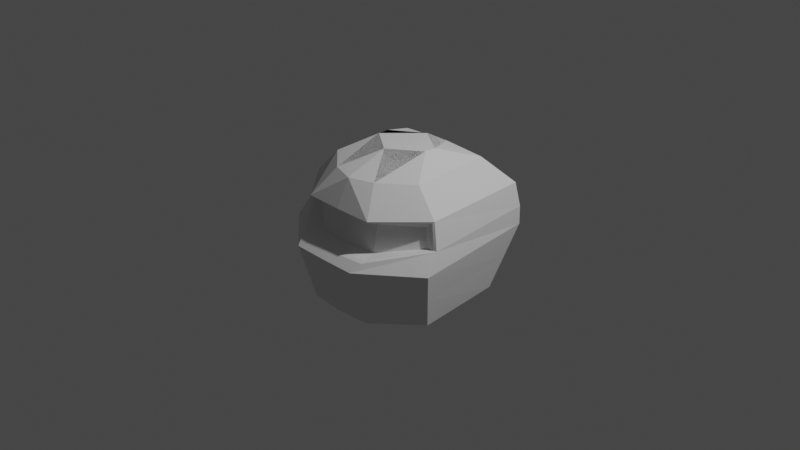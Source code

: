 # Source: Pilot_Helmet_001.blend  (saved by Blender 2.90.8; exported with 4.5.12 LTS)
import bpy
from mathutils import Matrix  # noqa: F401  (used for matrix-valued properties, if any)

bpy.ops.wm.read_factory_settings(use_empty=True)
scene = bpy.context.scene
scene.name = 'Scene'

# ---- collections
col_collection = bpy.data.collections.new('Collection'); scene.collection.children.link(col_collection)
col_collection_2 = bpy.data.collections.new('Collection 2'); scene.collection.children.link(col_collection_2)

# ---- world
world_world = bpy.data.worlds.new('World'); scene.world = world_world
world_world.use_nodes = True; world_world.node_tree.nodes.clear()
_N = world_world.node_tree.nodes; _L = world_world.node_tree.links
n0 = _N.new('ShaderNodeOutputWorld'); n0.name = 'World Output'; n0.location = (300, 300)
n1 = _N.new('ShaderNodeBackground'); n1.name = 'Background'; n1.location = (10, 300)
n1.inputs[0].default_value = (0.05088, 0.05088, 0.05088, 1.0)
_L.new(n1.outputs[0], n0.inputs[0])
n0.is_active_output = True
world_world.color = (0.05088, 0.05088, 0.05088)
world_world.use_sun_shadow = False
world_world.sun_shadow_jitter_overblur = 0.0

# ---- cameras
cam_camera = bpy.data.cameras.new('Camera')
cam_camera.clip_end = 100.0
cam_camera.ortho_scale = 7.314

# ---- lights
light_light = bpy.data.lights.new('Light', 'POINT')
light_light.transmission_factor = 0.0
light_light.energy = 1000.0
light_light.shadow_soft_size = 0.1
light_light.shadow_maximum_resolution = 0.006
light_light.use_absolute_resolution = True

# ---- meshes
me_cube_001 = bpy.data.meshes.new('Cube.001')
me_cube_001.from_pydata([(-0.4889, 0.8279, 0.07833), (-1.351, 1.622, 1.0), (0.0, -0.9258, 0.07833), (0.0, -2.219, 1.0), (0.0, 0.7292, 0.07833), (0.0, 1.76, 1.0), (-1.517, 2.48, 5.802), (0.0, -2.69, 5.664), (0.0, 2.618, 5.802), (-1.432, 2.379, 9.165), (0.0, 2.517, 9.165), (-0.9958, 1.65, 11.28), (0.0, -1.778, 11.24), (0.0, 1.789, 11.28), (-0.6255, 0.4282, 12.45), (0.0, 1.029, 12.45), (0.0, 2.614, 7.261), (-1.513, 2.476, 7.261), (-1.434, 2.051, 3.401), (0.0, 2.189, 3.401), (0.0, -2.454, 3.332), (-0.3162, -0.5006, 0.07833), (-0.4262, 0.03468, 0.07833), (-0.7045, -2.148, 1.0), (-1.543, -1.05, 1.0), (-0.727, -2.676, 5.664), (-1.811, -1.425, 5.675), (-0.5025, -1.544, 11.24), (-1.106, -0.8011, 11.24), (-0.6226, 0.08837, 12.45), (0.0, -0.5295, 12.44), (-1.677, -1.239, 3.338), (-0.7162, -2.412, 3.332), (0.0, -1.693, 8.52), (0.0, -1.904, 6.287), (-1.475, -0.9952, 7.018), (-0.7085, -1.831, 6.385), (-0.6765, -1.656, 8.52), (-1.393, -0.9325, 8.524), (0.0, -2.166, 9.177), (-1.956e-08, -2.129, 9.041), (0.0, -2.36, 6.252), (-9.313e-10, -2.482, 6.166), (-0.779, -2.106, 9.042), (-0.7811, -2.138, 9.175), (-1.593, -0.9109, 9.175), (-1.56, -0.95, 9.021), (-1.666, -1.027, 7.154), (-1.715, -1.002, 7.143), (-0.8198, -2.417, 6.29), (-0.8117, -2.292, 6.373)], [], [(2, 3, 23, 21), (0, 1, 5, 4), (1, 24, 31, 18), (22, 24, 1, 0), (19, 18, 6, 8), (50, 41, 34, 36), (17, 48, 45, 9), (25, 7, 42, 49), (40, 43, 37, 33), (11, 28, 29, 14), (16, 17, 9, 10), (13, 11, 14, 15), (10, 9, 11, 13), (47, 50, 36, 35), (27, 30, 12), (39, 40, 33, 34, 41, 42, 7, 20, 3, 2, 4, 5, 19, 8, 16, 10, 13, 15, 14, 29, 30, 27, 12), (8, 6, 17, 16), (32, 20, 7, 25), (18, 31, 26, 6), (23, 3, 20, 32), (5, 1, 18, 19), (21, 23, 24, 22), (32, 25, 26, 31), (43, 46, 38, 37), (46, 47, 35, 38), (27, 30, 29, 28), (6, 26, 48, 17), (23, 32, 31, 24), (0, 4, 2, 21, 22), (36, 34, 33, 37), (36, 37, 38, 35), (28, 45, 44, 27), (25, 49, 48, 26), (9, 45, 28, 11), (44, 39, 12, 27), (48, 49, 50, 47), (44, 45, 46, 43), (45, 48, 47, 46), (41, 50, 49, 42), (43, 40, 39, 44), (29, 14, 15, 30)])
_uv = me_cube_001.uv_layers.new(name='UVMap')
_uv.uv.foreach_set('vector', [0.375, 0.75, 0.625, 0.75, 0.625, 0.9316, 0.375, 0.8492, 0.375, 0.25, 0.625, 0.25, 0.625, 0.5, 0.375, 0.5, 0.625, 0.25, 0.625, 0.02718, 0.625, 0.02303, 0.625, 0.25, 0.375, 0.06616, 0.625, 0.02718, 0.625, 0.25, 0.375, 0.25, 0.625, 0.5, 0.625, 0.25, 0.625, 0.25, 0.625, 0.5, 0.625, 0.9387, 0.625, 0.75, 0.625, 0.75, 0.625, 0.9387, 0.625, 0.25, 0.625, 0.0255, 0.625, 0.02749, 0.625, 0.25, 0.625, 0.9388, 0.625, 0.75, 0.625, 0.75, 0.625, 0.9387, 0.625, 0.75, 0.625, 0.9354, 0.625, 0.9354, 0.625, 0.75, 0.625, 0.25, 0.625, 0.03011, 0.625, 0.09558, 0.625, 0.25, 0.625, 0.5, 0.625, 0.25, 0.625, 0.25, 0.625, 0.5, 0.625, 0.5, 0.625, 0.25, 0.625, 0.25, 0.625, 0.5, 0.625, 0.5, 0.625, 0.25, 0.625, 0.25, 0.625, 0.5, 0.625, 1.0, 0.625, 0.9387, 0.625, 0.9387, 0.625, 1.0, 0.625, 0.9105, 0.625, 0.75, 0.625, 0.75, 0.625, 0.75, 0.625, 0.75, 0.625, 0.75, 0.625, 0.75, 0.625, 0.75, 0.625, 0.75, 0.625, 0.75, 0.625, 0.75, 0.625, 0.75, 0.375, 0.75, 0.375, 0.5, 0.625, 0.5, 0.625, 0.5, 0.625, 0.5, 0.625, 0.5, 0.625, 0.5, 0.625, 0.5, 0.625, 0.5, 0.875, 0.5, 0.875, 0.6544, 0.625, 0.75, 0.625, 0.9105, 0.625, 0.75, 0.625, 0.5, 0.625, 0.25, 0.625, 0.25, 0.625, 0.5, 0.625, 0.9355, 0.625, 0.75, 0.625, 0.75, 0.625, 0.9388, 0.625, 0.25, 0.625, 0.02303, 0.625, 0.02005, 0.625, 0.25, 0.625, 0.9316, 0.625, 0.75, 0.625, 0.75, 0.625, 0.9355, 0.625, 0.5, 0.625, 0.25, 0.625, 0.25, 0.625, 0.5, 0.375, 0.0, 0.5987, 0.0, 0.625, 0.02718, 0.375, 0.06616, 0.625, 0.9355, 0.625, 0.9388, 0.625, 1.0, 0.625, 1.0, 0.625, 0.9354, 0.625, 1.0, 0.625, 1.0, 0.625, 0.9354, 0.625, 0.02269, 0.625, 0.02159, 0.625, 0.02159, 0.625, 0.02268, 0.625, 0.9105, 0.625, 0.75, 0.625, 1.0, 0.625, 1.0, 0.625, 0.25, 0.625, 0.02005, 0.625, 0.02596, 0.625, 0.25, 0.625, 0.9316, 0.625, 0.9355, 0.625, 1.0, 0.625, 1.0, 0.125, 0.5, 0.375, 0.5, 0.375, 0.75, 0.2758, 0.75, 0.125, 0.6838, 0.625, 0.9387, 0.625, 0.75, 0.625, 0.75, 0.625, 0.9354, 0.625, 0.9387, 0.625, 0.9354, 0.625, 1.0, 0.625, 1.0, 0.625, 1.0, 0.625, 1.003, 0.625, 0.9345, 0.625, 0.9105, 0.625, 0.9388, 0.625, 0.9387, 0.625, 1.002, 0.625, 1.0, 0.625, 0.25, 0.625, 0.02757, 0.625, 0.03011, 0.625, 0.25, 0.625, 0.9345, 0.625, 0.75, 0.625, 0.75, 0.625, 0.9105, 0.625, 1.002, 0.625, 0.9387, 0.625, 0.9387, 0.625, 1.0, 0.625, 0.9345, 0.625, 1.003, 0.625, 1.0, 0.625, 0.9354, 0.625, 0.02749, 0.625, 0.0255, 0.625, 0.02159, 0.625, 0.02269, 0.625, 0.75, 0.625, 0.9387, 0.625, 0.9387, 0.625, 0.75, 0.625, 0.9354, 0.625, 0.75, 0.625, 0.75, 0.625, 0.9345, 0.0, 0.0, 0.0, 0.0, 0.0, 0.0, 0.0, 0.0])
me_cube_001.use_remesh_fix_poles = True
me_cube_001.use_remesh_preserve_attributes = False
me_cube_001.use_mirror_vertex_groups = False
me_cube_001.update()
me_sphere_002 = bpy.data.meshes.new('Sphere.002')
me_sphere_002.from_pydata([(-7.734e-08, 0.1951, 0.501), (-7.734e-08, 0.3827, 0.4582), (-7.734e-08, 0.5556, 0.3887), (-7.734e-08, 0.7071, 0.2951), (-7.734e-08, 0.8315, 0.1811), (-7.734e-08, 0.9239, 0.05097), (-7.734e-08, 0.9808, -0.09018), (-7.734e-08, 1.0, -0.22), (0.03806, 0.1913, 0.501), (0.07466, 0.3753, 0.4582), (0.1084, 0.5449, 0.3887), (0.1379, 0.6935, 0.2951), (0.1622, 0.8155, 0.1811), (0.1802, 0.9061, 0.05097), (0.1913, 0.9619, -0.09018), (0.1951, 0.9808, -0.22), (0.07466, 0.1802, 0.501), (0.1464, 0.3536, 0.4582), (0.2126, 0.5133, 0.3887), (0.2706, 0.6533, 0.2951), (0.3182, 0.7682, 0.1811), (0.3536, 0.8536, 0.05097), (0.3753, 0.9061, -0.09018), (0.3827, 0.9239, -0.22), (0.1084, 0.1622, 0.501), (0.2126, 0.3182, 0.4582), (0.3087, 0.4619, 0.3887), (0.3928, 0.5879, 0.2951), (0.4619, 0.6913, 0.1811), (0.5133, 0.7682, 0.05097), (0.5449, 0.8155, -0.09018), (0.5556, 0.8315, -0.22), (0.1379, 0.1379, 0.501), (0.2706, 0.2706, 0.4582), (0.3928, 0.3928, 0.3887), (0.5, 0.5, 0.2951), (0.5879, 0.5879, 0.1811), (0.6533, 0.6533, 0.05097), (0.6935, 0.6935, -0.09018), (0.7071, 0.7071, -0.22), (0.1622, 0.1084, 0.501), (0.3182, 0.2126, 0.4582), (0.4619, 0.3087, 0.3887), (0.5879, 0.3928, 0.2951), (0.6913, 0.4619, 0.1811), (0.7682, 0.5133, 0.05097), (0.8155, 0.5449, -0.09018), (0.8315, 0.5556, -0.22), (0.1802, 0.07466, 0.501), (0.3536, 0.1464, 0.4582), (0.5133, 0.2126, 0.3887), (0.6533, 0.2706, 0.2951), (0.7682, 0.3182, 0.1811), (0.8536, 0.3536, 0.05097), (0.9061, 0.3753, -0.09018), (0.9239, 0.3827, -0.22), (0.1913, 0.03806, 0.501), (0.3753, 0.07466, 0.4582), (0.5449, 0.1084, 0.3887), (0.6935, 0.1379, 0.2951), (0.8155, 0.1622, 0.1811), (0.9061, 0.1802, 0.05097), (0.9619, 0.1913, -0.09018), (0.9808, 0.1951, -0.22), (0.1951, -3.808e-08, 0.501), (0.3827, -3.063e-08, 0.4582), (0.5556, -2.318e-08, 0.3887), (0.7071, -3.063e-08, 0.2951), (0.8315, -4.553e-08, 0.1811), (0.9239, 1.407e-08, 0.05097), (0.9808, -1.051e-07, -0.09018), (1.0, -9.024e-08, -0.22), (0.1913, -0.03806, 0.501), (0.3753, -0.07466, 0.4582), (0.5449, -0.1084, 0.3887), (0.6935, -0.1379, 0.2951), (0.8155, -0.1622, 0.1811), (0.9061, -0.1802, 0.05097), (0.9619, -0.1913, -0.09018), (0.9808, -0.1951, -0.22), (0.1802, -0.07466, 0.501), (0.3536, -0.1464, 0.4582), (0.5133, -0.2126, 0.3887), (0.6533, -0.2706, 0.2951), (0.7682, -0.3182, 0.1811), (0.8536, -0.3536, 0.05097), (0.9061, -0.3753, -0.09018), (0.9239, -0.3827, -0.22), (0.1622, -0.1084, 0.501), (0.3182, -0.2126, 0.4582), (0.4619, -0.3087, 0.3887), (0.5879, -0.3928, 0.2951), (0.6913, -0.4619, 0.1811), (0.7682, -0.5133, 0.05097), (0.8155, -0.5449, -0.09018), (0.8315, -0.5556, -0.22), (0.1379, -0.1379, 0.501), (0.2706, -0.2706, 0.4582), (0.3928, -0.3928, 0.3887), (0.5, -0.5, 0.2951), (0.5879, -0.5879, 0.1811), (0.6533, -0.6533, 0.05097), (0.6935, -0.6935, -0.09018), (0.7071, -0.7071, -0.22), (0.1084, -0.1622, 0.501), (0.2126, -0.3182, 0.4582), (0.3087, -0.4619, 0.3887), (0.3928, -0.5879, 0.2951), (0.4619, -0.6913, 0.1811), (0.5133, -0.7682, 0.05097), (0.5449, -0.8155, -0.09018), (0.5556, -0.8315, -0.22), (0.07466, -0.1802, 0.501), (0.1464, -0.3536, 0.4582), (0.2126, -0.5133, 0.3887), (0.2706, -0.6533, 0.2951), (0.3182, -0.7682, 0.1811), (0.3536, -0.8536, 0.05097), (0.3753, -0.9061, -0.09018), (0.3827, -0.9239, -0.22), (0.03806, -0.1913, 0.501), (0.07466, -0.3753, 0.4582), (0.1084, -0.5449, 0.3887), (0.1379, -0.6935, 0.2951), (0.1622, -0.8155, 0.1811), (0.1802, -0.9061, 0.05097), (0.1913, -0.9619, -0.09018), (0.1951, -0.9808, -0.22), (-8.455e-08, -0.1951, 0.501), (-3.612e-08, -0.3827, 0.4582), (-5.102e-08, -0.5556, 0.3887), (-1.032e-07, -0.7071, 0.2951), (-1.628e-07, -0.8315, 0.1811), (-1.377e-08, -0.9239, 0.05097), (-1.628e-07, -0.9808, -0.09018), (-1.777e-07, -1.0, -0.22), (-0.03806, -0.1913, 0.501), (-0.07466, -0.3753, 0.4582), (-0.1084, -0.5449, 0.3887), (-0.1379, -0.6935, 0.2951), (-0.1622, -0.8155, 0.1811), (-0.1802, -0.9061, 0.05097), (-0.1913, -0.9619, -0.09018), (-0.1951, -0.9808, -0.22), (-0.07466, -0.1802, 0.501), (-0.1464, -0.3536, 0.4582), (-0.2126, -0.5133, 0.3887), (-0.2706, -0.6533, 0.2951), (-0.3182, -0.7682, 0.1811), (-0.3536, -0.8536, 0.05097), (-0.3753, -0.9061, -0.09018), (-0.3827, -0.9239, -0.22), (-0.1084, -0.1622, 0.501), (-0.2126, -0.3182, 0.4582), (-0.3087, -0.4619, 0.3887), (-0.3928, -0.5879, 0.2951), (-0.4619, -0.6913, 0.1811), (-0.5133, -0.7682, 0.05097), (-0.5449, -0.8155, -0.09018), (-0.5556, -0.8315, -0.22), (-3.077e-07, -2.677e-07, 0.5155), (-0.1379, -0.1379, 0.501), (-0.2706, -0.2706, 0.4582), (-0.3928, -0.3928, 0.3887), (-0.5, -0.5, 0.2951), (-0.5879, -0.5879, 0.1811), (-0.6533, -0.6533, 0.05097), (-0.6935, -0.6935, -0.09018), (-0.7071, -0.7071, -0.22), (-0.1622, -0.1084, 0.501), (-0.3182, -0.2126, 0.4582), (-0.4619, -0.3087, 0.3887), (-0.5879, -0.3928, 0.2951), (-0.6913, -0.4619, 0.1811), (-0.7682, -0.5133, 0.05097), (-0.8155, -0.5449, -0.09018), (-0.8315, -0.5556, -0.22), (-0.1802, -0.07466, 0.501), (-0.3536, -0.1464, 0.4582), (-0.5133, -0.2126, 0.3887), (-0.6533, -0.2706, 0.2951), (-0.7682, -0.3182, 0.1811), (-0.8536, -0.3536, 0.05097), (-0.9061, -0.3753, -0.09018), (-0.9239, -0.3827, -0.22), (-0.1913, -0.03806, 0.501), (-0.3753, -0.07466, 0.4582), (-0.5449, -0.1084, 0.3887), (-0.6935, -0.1379, 0.2951), (-0.8155, -0.1622, 0.1811), (-0.9061, -0.1802, 0.05097), (-0.9619, -0.1913, -0.09018), (-0.9808, -0.1951, -0.22), (-0.1951, -2.318e-08, 0.501), (-0.3827, 6.621e-09, 0.4582), (-0.5556, 6.621e-09, 0.3887), (-0.7071, 1.035e-07, 0.2951), (-0.8315, 1.482e-07, 0.1811), (-0.9239, -3.063e-08, 0.05097), (-0.9808, 1.929e-07, -0.09018), (-1.0, 1.482e-07, -0.22), (-0.1913, 0.03806, 0.501), (-0.3753, 0.07466, 0.4582), (-0.5449, 0.1084, 0.3887), (-0.6935, 0.1379, 0.2951), (-0.8155, 0.1622, 0.1811), (-0.9061, 0.1802, 0.05097), (-0.9619, 0.1913, -0.09018), (-0.9808, 0.1951, -0.22), (-0.1802, 0.07466, 0.501), (-0.3536, 0.1464, 0.4582), (-0.5133, 0.2126, 0.3887), (-0.6533, 0.2706, 0.2951), (-0.7682, 0.3182, 0.1811), (-0.8536, 0.3536, 0.05097), (-0.9061, 0.3753, -0.09018), (-0.9239, 0.3827, -0.22), (-0.1622, 0.1084, 0.501), (-0.3182, 0.2126, 0.4582), (-0.4619, 0.3087, 0.3887), (-0.5879, 0.3928, 0.2951), (-0.6913, 0.4619, 0.1811), (-0.7682, 0.5133, 0.05097), (-0.8155, 0.5449, -0.09018), (-0.8315, 0.5556, -0.22), (-0.1379, 0.1379, 0.501), (-0.2706, 0.2706, 0.4582), (-0.3928, 0.3928, 0.3887), (-0.5, 0.5, 0.2951), (-0.5879, 0.5879, 0.1811), (-0.6533, 0.6533, 0.05097), (-0.6935, 0.6935, -0.09018), (-0.7071, 0.7071, -0.22), (-0.1084, 0.1622, 0.501), (-0.2126, 0.3182, 0.4582), (-0.3087, 0.4619, 0.3887), (-0.3928, 0.5879, 0.2951), (-0.4619, 0.6913, 0.1811), (-0.5133, 0.7682, 0.05097), (-0.5449, 0.8155, -0.09018), (-0.5556, 0.8315, -0.22), (-0.07466, 0.1802, 0.501), (-0.1464, 0.3536, 0.4582), (-0.2126, 0.5133, 0.3887), (-0.2706, 0.6533, 0.2951), (-0.3182, 0.7682, 0.1811), (-0.3536, 0.8536, 0.05097), (-0.3753, 0.9061, -0.09018), (-0.3827, 0.9239, -0.22), (-0.03806, 0.1913, 0.501), (-0.07466, 0.3753, 0.4582), (-0.1084, 0.5449, 0.3887), (-0.1379, 0.6935, 0.2951), (-0.1622, 0.8155, 0.1811), (-0.1802, 0.9061, 0.05097), (-0.1913, 0.9619, -0.09018), (-0.1951, 0.9808, -0.22), (-7.734e-08, 1.002, -0.6583), (-7.734e-08, 1.0, -0.4146), (0.1951, 0.9829, -0.6583), (0.1951, 0.981, -0.4146), (0.3828, 0.926, -0.6583), (0.3828, 0.9241, -0.4146), (0.5557, 0.8336, -0.6583), (0.5557, 0.8317, -0.4146), (0.7073, 0.7092, -0.6583), (0.7073, 0.7073, -0.4146), (0.8317, 0.5576, -0.6583), (0.8317, 0.5557, -0.4146), (0.9241, 0.3847, -0.6583), (0.9241, 0.3828, -0.4146), (0.981, 0.197, -0.6583), (0.981, 0.1951, -0.4146), (1.0, 0.001909, -0.6583), (1.0, -2.74e-07, -0.4146), (0.981, -0.1932, -0.6583), (0.981, -0.1951, -0.4146), (0.9241, -0.3809, -0.6583), (0.9241, -0.3828, -0.4146), (0.8317, -0.5538, -0.6583), (0.8317, -0.5557, -0.4146), (0.7073, -0.7054, -0.6583), (0.7073, -0.7073, -0.4146), (0.5557, -0.8298, -0.6583), (0.5557, -0.8317, -0.4146), (0.3828, -0.9222, -0.6583), (0.3828, -0.9241, -0.4146), (0.1951, -0.9791, -0.6583), (0.1951, -0.981, -0.4146), (-4.033e-07, -0.9983, -0.6583), (-4.033e-07, -1.0, -0.4146), (-0.1951, -0.9791, -0.6583), (-0.1951, -0.981, -0.4146), (-0.3828, -0.9222, -0.6583), (-0.3828, -0.9241, -0.4146), (-0.5557, -0.8298, -0.6583), (-0.5557, -0.8317, -0.4146), (-0.7073, -0.7054, -0.6583), (-0.7073, -0.7073, -0.4146), (-0.8317, -0.5538, -0.6583), (-0.8317, -0.5557, -0.4146), (-0.9241, -0.3809, -0.6583), (-0.9241, -0.3828, -0.4146), (-0.981, -0.1932, -0.6583), (-0.981, -0.1951, -0.4146), (-1.0, 0.00191, -0.6583), (-1.0, 6.163e-07, -0.4146), (-0.981, 0.1971, -0.6583), (-0.981, 0.1951, -0.4146), (-0.9241, 0.3847, -0.6583), (-0.9241, 0.3828, -0.4146), (-0.8317, 0.5576, -0.6583), (-0.8317, 0.5557, -0.4146), (-0.7073, 0.7092, -0.6583), (-0.7073, 0.7073, -0.4146), (-0.5557, 0.8336, -0.6583), (-0.5557, 0.8317, -0.4146), (-0.3828, 0.926, -0.6583), (-0.3828, 0.9241, -0.4146), (-0.1951, 0.9829, -0.6583), (-0.1951, 0.981, -0.4146), (0.8238, -0.139, -0.7611), (0.8079, -0.3087, -0.7611), (0.7609, -0.4718, -0.7612), (0.6846, -0.6222, -0.7612), (0.5819, -0.754, -0.7612), (0.4567, -0.8622, -0.7612), (0.3139, -0.9426, -0.7613), (0.159, -0.992, -0.7613), (-0.002159, -1.009, -0.7613), (-0.1633, -0.992, -0.7613), (-0.3182, -0.9426, -0.7613), (-0.461, -0.8622, -0.7612), (-0.5862, -0.754, -0.7612), (-0.6889, -0.6222, -0.7612), (-0.7652, -0.4718, -0.7612), (-0.8122, -0.3087, -0.7611), (-0.8281, -0.139, -0.7611), (0.6874, -0.08868, -0.7908), (0.6742, -0.3798, -0.8417), (0.6351, -0.5402, -0.8704), (0.5716, -0.688, -0.8969), (0.4861, -0.8175, -0.9201), (0.3819, -0.9238, -0.9392), (0.2631, -1.003, -0.9534), (0.1341, -1.051, -0.9621), (-3.71e-07, -1.068, -0.965), (-0.1341, -1.051, -0.9621), (-0.2631, -1.003, -0.9534), (-0.3819, -0.9238, -0.9392), (-0.4861, -0.8175, -0.9201), (-0.5716, -0.688, -0.8969), (-0.6351, -0.5402, -0.8704), (-0.6742, -0.3798, -0.8417), (-0.6874, -0.08868, -0.7908), (0.6874, -0.05827, -0.884), (0.6742, -0.5285, -1.042), (0.6351, -0.6507, -1.089), (0.5716, -0.7633, -1.133), (0.4861, -0.862, -1.171), (0.3819, -0.943, -1.202), (0.2631, -1.003, -1.225), (0.1341, -1.04, -1.24), (-3.71e-07, -1.053, -1.245), (-0.1341, -1.04, -1.24), (-0.2631, -1.003, -1.225), (-0.3819, -0.943, -1.202), (-0.4861, -0.862, -1.171), (-0.5716, -0.7633, -1.133), (-0.6351, -0.6507, -1.089), (-0.6742, -0.5285, -1.042), (-0.6874, -0.05827, -0.884), (-1.612e-07, -0.05827, -0.884), (0.6874, -0.2898, -1.184), (0.6742, -0.4145, -1.24), (0.6351, -0.5344, -1.294), (0.5716, -0.6449, -1.345), (0.4861, -0.7418, -1.388), (0.3819, -0.8213, -1.424), (0.2631, -0.8804, -1.451), (0.1341, -0.9168, -1.468), (-3.71e-07, -0.9291, -1.473), (-0.1341, -0.9168, -1.468), (-0.2631, -0.8804, -1.451), (-0.3819, -0.8213, -1.424), (-0.4861, -0.7418, -1.388), (-0.5716, -0.6449, -1.345), (-0.6351, -0.5344, -1.294), (-0.6742, -0.4145, -1.24), (-0.6874, -0.2898, -1.184), (-1.612e-07, -0.2898, -1.184), (0.3353, -0.3878, -1.337), (0.3289, -0.4486, -1.365), (0.3098, -0.5071, -1.391), (0.2788, -0.5611, -1.416), (0.2371, -0.6083, -1.437), (0.1863, -0.6471, -1.455), (0.1283, -0.6759, -1.468), (0.06541, -0.6936, -1.476), (-3.224e-07, -0.6996, -1.479), (-0.06541, -0.6936, -1.476), (-0.1283, -0.6759, -1.468), (-0.1863, -0.6471, -1.455), (-0.2371, -0.6083, -1.437), (-0.2788, -0.5611, -1.416), (-0.3098, -0.5071, -1.391), (-0.3289, -0.4486, -1.365), (-0.3353, -0.3878, -1.337), (-2.201e-07, -0.3878, -1.337), (-6.264e-08, 0.9898, -0.8311), (0.1951, 0.9745, -0.8308), (0.3828, 0.9293, -0.8299), (0.5557, 0.8557, -0.8285), (0.7073, 0.7568, -0.8265), (0.8317, 0.6363, -0.8241), (0.9241, 0.4987, -0.8214), (0.981, 0.3495, -0.8184), (1.0, 0.1967, -0.8092), (-1.0, 0.1967, -0.8092), (-0.981, 0.3495, -0.8184), (-0.9241, 0.4987, -0.8214), (-0.8317, 0.6363, -0.8241), (-0.7073, 0.7568, -0.8265), (-0.5557, 0.8557, -0.8285), (-0.3828, 0.9293, -0.8299), (-0.1951, 0.9745, -0.8308), (-8.326e-08, 0.1967, -0.8092), (0.8238, 0.07653, -0.8419), (-0.002159, 0.07653, -0.8419), (-0.6874, 0.08499, -0.8411), (-0.8281, 0.07653, -0.8419), (-1.465e-07, 0.08499, -0.8411), (0.6874, 0.08499, -0.8411), (-0.6874, 0.009324, -0.8461), (-1.465e-07, 0.009323, -0.8461), (0.6874, 0.009323, -0.8461)], [], [(7, 6, 14, 15), (0, 160, 8), (1, 0, 8, 9), (2, 1, 9, 10), (3, 2, 10, 11), (4, 3, 11, 12), (5, 4, 12, 13), (6, 5, 13, 14), (14, 13, 21, 22), (15, 14, 22, 23), (8, 160, 16), (9, 8, 16, 17), (10, 9, 17, 18), (11, 10, 18, 19), (12, 11, 19, 20), (13, 12, 20, 21), (19, 18, 26, 27), (20, 19, 27, 28), (21, 20, 28, 29), (22, 21, 29, 30), (23, 22, 30, 31), (16, 160, 24), (17, 16, 24, 25), (18, 17, 25, 26), (31, 30, 38, 39), (24, 160, 32), (25, 24, 32, 33), (26, 25, 33, 34), (27, 26, 34, 35), (28, 27, 35, 36), (29, 28, 36, 37), (30, 29, 37, 38), (35, 34, 42, 43), (36, 35, 43, 44), (37, 36, 44, 45), (38, 37, 45, 46), (39, 38, 46, 47), (32, 160, 40), (33, 32, 40, 41), (34, 33, 41, 42), (47, 46, 54, 55), (40, 160, 48), (41, 40, 48, 49), (42, 41, 49, 50), (43, 42, 50, 51), (44, 43, 51, 52), (45, 44, 52, 53), (46, 45, 53, 54), (52, 51, 59, 60), (53, 52, 60, 61), (54, 53, 61, 62), (55, 54, 62, 63), (48, 160, 56), (49, 48, 56, 57), (50, 49, 57, 58), (51, 50, 58, 59), (56, 160, 64), (57, 56, 64, 65), (58, 57, 65, 66), (59, 58, 66, 67), (60, 59, 67, 68), (61, 60, 68, 69), (62, 61, 69, 70), (63, 62, 70, 71), (68, 67, 75, 76), (69, 68, 76, 77), (70, 69, 77, 78), (71, 70, 78, 79), (64, 160, 72), (65, 64, 72, 73), (66, 65, 73, 74), (67, 66, 74, 75), (73, 72, 80, 81), (74, 73, 81, 82), (75, 74, 82, 83), (76, 75, 83, 84), (77, 76, 84, 85), (78, 77, 85, 86), (79, 78, 86, 87), (72, 160, 80), (85, 84, 92, 93), (86, 85, 93, 94), (87, 86, 94, 95), (80, 160, 88), (81, 80, 88, 89), (82, 81, 89, 90), (83, 82, 90, 91), (84, 83, 91, 92), (90, 89, 97, 98), (91, 90, 98, 99), (92, 91, 99, 100), (93, 92, 100, 101), (94, 93, 101, 102), (95, 94, 102, 103), (88, 160, 96), (89, 88, 96, 97), (102, 101, 109, 110), (103, 102, 110, 111), (96, 160, 104), (97, 96, 104, 105), (98, 97, 105, 106), (99, 98, 106, 107), (100, 99, 107, 108), (101, 100, 108, 109), (106, 105, 113, 114), (107, 106, 114, 115), (108, 107, 115, 116), (109, 108, 116, 117), (110, 109, 117, 118), (111, 110, 118, 119), (104, 160, 112), (105, 104, 112, 113), (118, 117, 125, 126), (119, 118, 126, 127), (112, 160, 120), (113, 112, 120, 121), (114, 113, 121, 122), (115, 114, 122, 123), (116, 115, 123, 124), (117, 116, 124, 125), (123, 122, 130, 131), (124, 123, 131, 132), (125, 124, 132, 133), (126, 125, 133, 134), (127, 126, 134, 135), (120, 160, 128), (121, 120, 128, 129), (122, 121, 129, 130), (135, 134, 142, 143), (128, 160, 136), (129, 128, 136, 137), (130, 129, 137, 138), (131, 130, 138, 139), (132, 131, 139, 140), (133, 132, 140, 141), (134, 133, 141, 142), (139, 138, 146, 147), (140, 139, 147, 148), (141, 140, 148, 149), (142, 141, 149, 150), (143, 142, 150, 151), (136, 160, 144), (137, 136, 144, 145), (138, 137, 145, 146), (151, 150, 158, 159), (144, 160, 152), (145, 144, 152, 153), (146, 145, 153, 154), (147, 146, 154, 155), (148, 147, 155, 156), (149, 148, 156, 157), (150, 149, 157, 158), (156, 155, 164, 165), (157, 156, 165, 166), (158, 157, 166, 167), (159, 158, 167, 168), (152, 160, 161), (153, 152, 161, 162), (154, 153, 162, 163), (155, 154, 163, 164), (162, 161, 169, 170), (163, 162, 170, 171), (164, 163, 171, 172), (165, 164, 172, 173), (166, 165, 173, 174), (167, 166, 174, 175), (168, 167, 175, 176), (161, 160, 169), (174, 173, 181, 182), (175, 174, 182, 183), (176, 175, 183, 184), (169, 160, 177), (170, 169, 177, 178), (171, 170, 178, 179), (172, 171, 179, 180), (173, 172, 180, 181), (178, 177, 185, 186), (179, 178, 186, 187), (180, 179, 187, 188), (181, 180, 188, 189), (182, 181, 189, 190), (183, 182, 190, 191), (184, 183, 191, 192), (177, 160, 185), (190, 189, 197, 198), (191, 190, 198, 199), (192, 191, 199, 200), (185, 160, 193), (186, 185, 193, 194), (187, 186, 194, 195), (188, 187, 195, 196), (189, 188, 196, 197), (195, 194, 202, 203), (196, 195, 203, 204), (197, 196, 204, 205), (198, 197, 205, 206), (199, 198, 206, 207), (200, 199, 207, 208), (193, 160, 201), (194, 193, 201, 202), (207, 206, 214, 215), (208, 207, 215, 216), (201, 160, 209), (202, 201, 209, 210), (203, 202, 210, 211), (204, 203, 211, 212), (205, 204, 212, 213), (206, 205, 213, 214), (211, 210, 218, 219), (212, 211, 219, 220), (213, 212, 220, 221), (214, 213, 221, 222), (215, 214, 222, 223), (216, 215, 223, 224), (209, 160, 217), (210, 209, 217, 218), (223, 222, 230, 231), (224, 223, 231, 232), (217, 160, 225), (218, 217, 225, 226), (219, 218, 226, 227), (220, 219, 227, 228), (221, 220, 228, 229), (222, 221, 229, 230), (228, 227, 235, 236), (229, 228, 236, 237), (230, 229, 237, 238), (231, 230, 238, 239), (232, 231, 239, 240), (225, 160, 233), (226, 225, 233, 234), (227, 226, 234, 235), (240, 239, 247, 248), (233, 160, 241), (234, 233, 241, 242), (235, 234, 242, 243), (236, 235, 243, 244), (237, 236, 244, 245), (238, 237, 245, 246), (239, 238, 246, 247), (245, 244, 252, 253), (246, 245, 253, 254), (247, 246, 254, 255), (248, 247, 255, 256), (241, 160, 249), (242, 241, 249, 250), (243, 242, 250, 251), (244, 243, 251, 252), (249, 160, 0), (250, 249, 0, 1), (251, 250, 1, 2), (252, 251, 2, 3), (253, 252, 3, 4), (254, 253, 4, 5), (255, 254, 5, 6), (256, 255, 6, 7), (257, 258, 260, 259), (259, 260, 262, 261), (261, 262, 264, 263), (263, 264, 266, 265), (265, 266, 268, 267), (267, 268, 270, 269), (269, 270, 272, 271), (271, 272, 274, 273), (273, 274, 276, 275), (275, 276, 278, 277), (277, 278, 280, 279), (279, 280, 282, 281), (281, 282, 284, 283), (283, 284, 286, 285), (285, 286, 288, 287), (287, 288, 290, 289), (289, 290, 292, 291), (291, 292, 294, 293), (293, 294, 296, 295), (295, 296, 298, 297), (297, 298, 300, 299), (299, 300, 302, 301), (301, 302, 304, 303), (303, 304, 306, 305), (305, 306, 308, 307), (307, 308, 310, 309), (309, 310, 312, 311), (311, 312, 314, 313), (313, 314, 316, 315), (315, 316, 318, 317), (317, 318, 320, 319), (319, 320, 258, 257), (258, 320, 256, 7), (320, 318, 248, 256), (318, 316, 240, 248), (316, 314, 232, 240), (314, 312, 224, 232), (312, 310, 216, 224), (310, 308, 208, 216), (308, 306, 200, 208), (306, 304, 192, 200), (304, 302, 184, 192), (302, 300, 176, 184), (300, 298, 168, 176), (298, 296, 159, 168), (296, 294, 151, 159), (294, 292, 143, 151), (292, 290, 135, 143), (290, 288, 127, 135), (288, 286, 119, 127), (286, 284, 111, 119), (284, 282, 103, 111), (282, 280, 95, 103), (280, 278, 87, 95), (278, 276, 79, 87), (276, 274, 71, 79), (274, 272, 63, 71), (272, 270, 55, 63), (270, 268, 47, 55), (268, 266, 39, 47), (266, 264, 31, 39), (264, 262, 23, 31), (262, 260, 15, 23), (260, 258, 7, 15), (321, 338, 432, 427), (355, 372, 434, 435), (313, 315, 423, 422), (263, 265, 413, 412), (337, 305, 418, 430), (317, 319, 425, 424), (307, 309, 420, 419), (371, 354, 429, 433), (279, 281, 325, 324), (267, 269, 415, 414), (303, 305, 337, 336), (293, 295, 332, 331), (283, 285, 327, 326), (273, 275, 322, 321), (311, 313, 422, 421), (297, 299, 334, 333), (287, 289, 329, 328), (277, 279, 324, 323), (301, 303, 336, 335), (291, 293, 331, 330), (281, 283, 326, 325), (295, 297, 333, 332), (285, 287, 328, 327), (275, 277, 323, 322), (273, 321, 427, 417), (257, 259, 410, 409), (271, 273, 417, 416), (261, 263, 412, 411), (338, 355, 435, 432), (315, 317, 424, 423), (305, 307, 419, 418), (354, 337, 430, 429), (321, 322, 339, 338), (328, 329, 346, 345), (335, 336, 353, 352), (327, 328, 345, 344), (334, 335, 352, 351), (326, 327, 344, 343), (333, 334, 351, 350), (325, 326, 343, 342), (332, 333, 350, 349), (324, 325, 342, 341), (331, 332, 349, 348), (265, 267, 414, 413), (323, 324, 341, 340), (330, 331, 348, 347), (319, 257, 409, 425), (322, 323, 340, 339), (289, 291, 330, 329), (299, 301, 335, 334), (339, 340, 357, 356), (346, 347, 364, 363), (353, 354, 371, 370), (338, 339, 356, 355), (345, 346, 363, 362), (352, 353, 370, 369), (344, 345, 362, 361), (351, 352, 369, 368), (343, 344, 361, 360), (350, 351, 368, 367), (342, 343, 360, 359), (349, 350, 367, 366), (341, 342, 359, 358), (348, 349, 366, 365), (309, 311, 421, 420), (340, 341, 358, 357), (336, 337, 354, 353), (329, 330, 347, 346), (355, 356, 372), (356, 357, 372), (357, 358, 372), (358, 359, 372), (359, 360, 372), (360, 361, 372), (361, 362, 372), (362, 363, 372), (363, 364, 372), (364, 365, 372), (365, 366, 372), (366, 367, 372), (367, 368, 372), (368, 369, 372), (369, 370, 372), (370, 371, 372), (372, 371, 433, 434), (347, 348, 365, 364), (359, 358, 376, 377), (367, 366, 384, 385), (360, 359, 377, 378), (368, 367, 385, 386), (361, 360, 378, 379), (369, 368, 386, 387), (362, 361, 379, 380), (370, 369, 387, 388), (363, 362, 380, 381), (356, 355, 373, 374), (371, 370, 388, 389), (364, 363, 381, 382), (357, 356, 374, 375), (372, 355, 373, 390), (364, 365, 383, 382), (358, 357, 375, 376), (372, 371, 389, 390), (366, 365, 383, 384), (378, 377, 395, 396), (386, 385, 403, 404), (379, 378, 396, 397), (387, 386, 404, 405), (380, 379, 397, 398), (388, 387, 405, 406), (381, 380, 398, 399), (374, 373, 391, 392), (389, 388, 406, 407), (382, 381, 399, 400), (375, 374, 392, 393), (390, 373, 391, 408), (382, 383, 401, 400), (376, 375, 393, 394), (390, 389, 407, 408), (384, 383, 401, 402), (377, 376, 394, 395), (385, 384, 402, 403), (409, 410, 426), (410, 411, 426), (411, 412, 426), (412, 413, 426), (413, 414, 426), (414, 415, 426), (415, 416, 426), (416, 417, 426), (418, 426, 428, 430), (426, 417, 427, 428), (418, 419, 426), (419, 420, 426), (420, 421, 426), (421, 422, 426), (422, 423, 426), (423, 424, 426), (424, 425, 426), (425, 409, 426), (430, 428, 431, 429), (428, 427, 432, 431), (429, 431, 434, 433), (431, 432, 435, 434), (259, 261, 411, 410), (269, 271, 416, 415)])
_uv = me_sphere_002.uv_layers.new(name='UVMap')
_uv.uv.foreach_set('vector', [0.75, 0.5, 0.75, 0.5625, 0.7188, 0.5625, 0.7188, 0.5, 0.75, 0.9375, 0.7344, 1.0, 0.7187, 0.9375, 0.75, 0.875, 0.75, 0.9375, 0.7187, 0.9375, 0.7188, 0.875, 0.75, 0.8125, 0.75, 0.875, 0.7188, 0.875, 0.7188, 0.8125, 0.75, 0.75, 0.75, 0.8125, 0.7188, 0.8125, 0.7188, 0.75, 0.75, 0.6875, 0.75, 0.75, 0.7188, 0.75, 0.7188, 0.6875, 0.75, 0.625, 0.75, 0.6875, 0.7188, 0.6875, 0.7188, 0.625, 0.75, 0.5625, 0.75, 0.625, 0.7188, 0.625, 0.7188, 0.5625, 0.7188, 0.5625, 0.7188, 0.625, 0.6875, 0.625, 0.6875, 0.5625, 0.7188, 0.5, 0.7188, 0.5625, 0.6875, 0.5625, 0.6875, 0.5, 0.7187, 0.9375, 0.7031, 1.0, 0.6875, 0.9375, 0.7188, 0.875, 0.7187, 0.9375, 0.6875, 0.9375, 0.6875, 0.875, 0.7188, 0.8125, 0.7188, 0.875, 0.6875, 0.875, 0.6875, 0.8125, 0.7188, 0.75, 0.7188, 0.8125, 0.6875, 0.8125, 0.6875, 0.75, 0.7188, 0.6875, 0.7188, 0.75, 0.6875, 0.75, 0.6875, 0.6875, 0.7188, 0.625, 0.7188, 0.6875, 0.6875, 0.6875, 0.6875, 0.625, 0.6875, 0.75, 0.6875, 0.8125, 0.6562, 0.8125, 0.6562, 0.75, 0.6875, 0.6875, 0.6875, 0.75, 0.6562, 0.75, 0.6562, 0.6875, 0.6875, 0.625, 0.6875, 0.6875, 0.6562, 0.6875, 0.6562, 0.625, 0.6875, 0.5625, 0.6875, 0.625, 0.6562, 0.625, 0.6562, 0.5625, 0.6875, 0.5, 0.6875, 0.5625, 0.6562, 0.5625, 0.6562, 0.5, 0.6875, 0.9375, 0.6719, 1.0, 0.6562, 0.9375, 0.6875, 0.875, 0.6875, 0.9375, 0.6562, 0.9375, 0.6562, 0.875, 0.6875, 0.8125, 0.6875, 0.875, 0.6562, 0.875, 0.6562, 0.8125, 0.6562, 0.5, 0.6562, 0.5625, 0.625, 0.5625, 0.625, 0.5, 0.6562, 0.9375, 0.6406, 1.0, 0.625, 0.9375, 0.6562, 0.875, 0.6562, 0.9375, 0.625, 0.9375, 0.625, 0.875, 0.6562, 0.8125, 0.6562, 0.875, 0.625, 0.875, 0.625, 0.8125, 0.6562, 0.75, 0.6562, 0.8125, 0.625, 0.8125, 0.625, 0.75, 0.6562, 0.6875, 0.6562, 0.75, 0.625, 0.75, 0.625, 0.6875, 0.6562, 0.625, 0.6562, 0.6875, 0.625, 0.6875, 0.625, 0.625, 0.6562, 0.5625, 0.6562, 0.625, 0.625, 0.625, 0.625, 0.5625, 0.625, 0.75, 0.625, 0.8125, 0.5937, 0.8125, 0.5937, 0.75, 0.625, 0.6875, 0.625, 0.75, 0.5937, 0.75, 0.5937, 0.6875, 0.625, 0.625, 0.625, 0.6875, 0.5937, 0.6875, 0.5937, 0.625, 0.625, 0.5625, 0.625, 0.625, 0.5937, 0.625, 0.5937, 0.5625, 0.625, 0.5, 0.625, 0.5625, 0.5937, 0.5625, 0.5937, 0.5, 0.625, 0.9375, 0.6094, 1.0, 0.5937, 0.9375, 0.625, 0.875, 0.625, 0.9375, 0.5937, 0.9375, 0.5937, 0.875, 0.625, 0.8125, 0.625, 0.875, 0.5937, 0.875, 0.5937, 0.8125, 0.5937, 0.5, 0.5937, 0.5625, 0.5625, 0.5625, 0.5625, 0.5, 0.5937, 0.9375, 0.5781, 1.0, 0.5625, 0.9375, 0.5937, 0.875, 0.5937, 0.9375, 0.5625, 0.9375, 0.5625, 0.875, 0.5937, 0.8125, 0.5937, 0.875, 0.5625, 0.875, 0.5625, 0.8125, 0.5937, 0.75, 0.5937, 0.8125, 0.5625, 0.8125, 0.5625, 0.75, 0.5937, 0.6875, 0.5937, 0.75, 0.5625, 0.75, 0.5625, 0.6875, 0.5937, 0.625, 0.5937, 0.6875, 0.5625, 0.6875, 0.5625, 0.625, 0.5937, 0.5625, 0.5937, 0.625, 0.5625, 0.625, 0.5625, 0.5625, 0.5625, 0.6875, 0.5625, 0.75, 0.5312, 0.75, 0.5312, 0.6875, 0.5625, 0.625, 0.5625, 0.6875, 0.5312, 0.6875, 0.5312, 0.625, 0.5625, 0.5625, 0.5625, 0.625, 0.5312, 0.625, 0.5312, 0.5625, 0.5625, 0.5, 0.5625, 0.5625, 0.5312, 0.5625, 0.5312, 0.5, 0.5625, 0.9375, 0.5469, 1.0, 0.5312, 0.9375, 0.5625, 0.875, 0.5625, 0.9375, 0.5312, 0.9375, 0.5312, 0.875, 0.5625, 0.8125, 0.5625, 0.875, 0.5312, 0.875, 0.5312, 0.8125, 0.5625, 0.75, 0.5625, 0.8125, 0.5312, 0.8125, 0.5312, 0.75, 0.5312, 0.9375, 0.5156, 1.0, 0.5, 0.9375, 0.5312, 0.875, 0.5312, 0.9375, 0.5, 0.9375, 0.5, 0.875, 0.5312, 0.8125, 0.5312, 0.875, 0.5, 0.875, 0.5, 0.8125, 0.5312, 0.75, 0.5312, 0.8125, 0.5, 0.8125, 0.5, 0.75, 0.5312, 0.6875, 0.5312, 0.75, 0.5, 0.75, 0.5, 0.6875, 0.5312, 0.625, 0.5312, 0.6875, 0.5, 0.6875, 0.5, 0.625, 0.5312, 0.5625, 0.5312, 0.625, 0.5, 0.625, 0.5, 0.5625, 0.5312, 0.5, 0.5312, 0.5625, 0.5, 0.5625, 0.5, 0.5, 0.5, 0.6875, 0.5, 0.75, 0.4687, 0.75, 0.4687, 0.6875, 0.5, 0.625, 0.5, 0.6875, 0.4687, 0.6875, 0.4687, 0.625, 0.5, 0.5625, 0.5, 0.625, 0.4687, 0.625, 0.4687, 0.5625, 0.5, 0.5, 0.5, 0.5625, 0.4687, 0.5625, 0.4687, 0.5, 0.5, 0.9375, 0.4844, 1.0, 0.4687, 0.9375, 0.5, 0.875, 0.5, 0.9375, 0.4687, 0.9375, 0.4687, 0.875, 0.5, 0.8125, 0.5, 0.875, 0.4687, 0.875, 0.4687, 0.8125, 0.5, 0.75, 0.5, 0.8125, 0.4687, 0.8125, 0.4687, 0.75, 0.4687, 0.875, 0.4687, 0.9375, 0.4375, 0.9375, 0.4375, 0.875, 0.4687, 0.8125, 0.4687, 0.875, 0.4375, 0.875, 0.4375, 0.8125, 0.4687, 0.75, 0.4687, 0.8125, 0.4375, 0.8125, 0.4375, 0.75, 0.4687, 0.6875, 0.4687, 0.75, 0.4375, 0.75, 0.4375, 0.6875, 0.4687, 0.625, 0.4687, 0.6875, 0.4375, 0.6875, 0.4375, 0.625, 0.4687, 0.5625, 0.4687, 0.625, 0.4375, 0.625, 0.4375, 0.5625, 0.4687, 0.5, 0.4687, 0.5625, 0.4375, 0.5625, 0.4375, 0.5, 0.4687, 0.9375, 0.4531, 1.0, 0.4375, 0.9375, 0.4375, 0.625, 0.4375, 0.6875, 0.4062, 0.6875, 0.4062, 0.625, 0.4375, 0.5625, 0.4375, 0.625, 0.4062, 0.625, 0.4062, 0.5625, 0.4375, 0.5, 0.4375, 0.5625, 0.4062, 0.5625, 0.4062, 0.5, 0.4375, 0.9375, 0.4219, 1.0, 0.4062, 0.9375, 0.4375, 0.875, 0.4375, 0.9375, 0.4062, 0.9375, 0.4062, 0.875, 0.4375, 0.8125, 0.4375, 0.875, 0.4062, 0.875, 0.4062, 0.8125, 0.4375, 0.75, 0.4375, 0.8125, 0.4062, 0.8125, 0.4062, 0.75, 0.4375, 0.6875, 0.4375, 0.75, 0.4062, 0.75, 0.4062, 0.6875, 0.4062, 0.8125, 0.4062, 0.875, 0.375, 0.875, 0.375, 0.8125, 0.4062, 0.75, 0.4062, 0.8125, 0.375, 0.8125, 0.375, 0.75, 0.4062, 0.6875, 0.4062, 0.75, 0.375, 0.75, 0.375, 0.6875, 0.4062, 0.625, 0.4062, 0.6875, 0.375, 0.6875, 0.375, 0.625, 0.4062, 0.5625, 0.4062, 0.625, 0.375, 0.625, 0.375, 0.5625, 0.4062, 0.5, 0.4062, 0.5625, 0.375, 0.5625, 0.375, 0.5, 0.4062, 0.9375, 0.3906, 1.0, 0.375, 0.9375, 0.4062, 0.875, 0.4062, 0.9375, 0.375, 0.9375, 0.375, 0.875, 0.375, 0.5625, 0.375, 0.625, 0.3437, 0.625, 0.3437, 0.5625, 0.375, 0.5, 0.375, 0.5625, 0.3437, 0.5625, 0.3437, 0.5, 0.375, 0.9375, 0.3594, 1.0, 0.3437, 0.9375, 0.375, 0.875, 0.375, 0.9375, 0.3437, 0.9375, 0.3437, 0.875, 0.375, 0.8125, 0.375, 0.875, 0.3437, 0.875, 0.3437, 0.8125, 0.375, 0.75, 0.375, 0.8125, 0.3437, 0.8125, 0.3437, 0.75, 0.375, 0.6875, 0.375, 0.75, 0.3437, 0.75, 0.3437, 0.6875, 0.375, 0.625, 0.375, 0.6875, 0.3437, 0.6875, 0.3437, 0.625, 0.3437, 0.8125, 0.3437, 0.875, 0.3125, 0.875, 0.3125, 0.8125, 0.3437, 0.75, 0.3437, 0.8125, 0.3125, 0.8125, 0.3125, 0.75, 0.3437, 0.6875, 0.3437, 0.75, 0.3125, 0.75, 0.3125, 0.6875, 0.3437, 0.625, 0.3437, 0.6875, 0.3125, 0.6875, 0.3125, 0.625, 0.3437, 0.5625, 0.3437, 0.625, 0.3125, 0.625, 0.3125, 0.5625, 0.3437, 0.5, 0.3437, 0.5625, 0.3125, 0.5625, 0.3125, 0.5, 0.3437, 0.9375, 0.3281, 1.0, 0.3125, 0.9375, 0.3437, 0.875, 0.3437, 0.9375, 0.3125, 0.9375, 0.3125, 0.875, 0.3125, 0.5625, 0.3125, 0.625, 0.2812, 0.625, 0.2812, 0.5625, 0.3125, 0.5, 0.3125, 0.5625, 0.2812, 0.5625, 0.2812, 0.5, 0.3125, 0.9375, 0.2969, 1.0, 0.2812, 0.9375, 0.3125, 0.875, 0.3125, 0.9375, 0.2812, 0.9375, 0.2812, 0.875, 0.3125, 0.8125, 0.3125, 0.875, 0.2812, 0.875, 0.2812, 0.8125, 0.3125, 0.75, 0.3125, 0.8125, 0.2812, 0.8125, 0.2812, 0.75, 0.3125, 0.6875, 0.3125, 0.75, 0.2812, 0.75, 0.2812, 0.6875, 0.3125, 0.625, 0.3125, 0.6875, 0.2812, 0.6875, 0.2812, 0.625, 0.2812, 0.75, 0.2812, 0.8125, 0.25, 0.8125, 0.25, 0.75, 0.2812, 0.6875, 0.2812, 0.75, 0.25, 0.75, 0.25, 0.6875, 0.2812, 0.625, 0.2812, 0.6875, 0.25, 0.6875, 0.25, 0.625, 0.2812, 0.5625, 0.2812, 0.625, 0.25, 0.625, 0.25, 0.5625, 0.2812, 0.5, 0.2812, 0.5625, 0.25, 0.5625, 0.25, 0.5, 0.2812, 0.9375, 0.2656, 1.0, 0.25, 0.9375, 0.2812, 0.875, 0.2812, 0.9375, 0.25, 0.9375, 0.25, 0.875, 0.2812, 0.8125, 0.2812, 0.875, 0.25, 0.875, 0.25, 0.8125, 0.25, 0.5, 0.25, 0.5625, 0.2187, 0.5625, 0.2187, 0.5, 0.25, 0.9375, 0.2344, 1.0, 0.2188, 0.9375, 0.25, 0.875, 0.25, 0.9375, 0.2188, 0.9375, 0.2188, 0.875, 0.25, 0.8125, 0.25, 0.875, 0.2188, 0.875, 0.2188, 0.8125, 0.25, 0.75, 0.25, 0.8125, 0.2188, 0.8125, 0.2187, 0.75, 0.25, 0.6875, 0.25, 0.75, 0.2187, 0.75, 0.2187, 0.6875, 0.25, 0.625, 0.25, 0.6875, 0.2187, 0.6875, 0.2188, 0.625, 0.25, 0.5625, 0.25, 0.625, 0.2188, 0.625, 0.2187, 0.5625, 0.2187, 0.75, 0.2188, 0.8125, 0.1875, 0.8125, 0.1875, 0.75, 0.2187, 0.6875, 0.2187, 0.75, 0.1875, 0.75, 0.1875, 0.6875, 0.2188, 0.625, 0.2187, 0.6875, 0.1875, 0.6875, 0.1875, 0.625, 0.2187, 0.5625, 0.2188, 0.625, 0.1875, 0.625, 0.1875, 0.5625, 0.2187, 0.5, 0.2187, 0.5625, 0.1875, 0.5625, 0.1875, 0.5, 0.2188, 0.9375, 0.2031, 1.0, 0.1875, 0.9375, 0.2188, 0.875, 0.2188, 0.9375, 0.1875, 0.9375, 0.1875, 0.875, 0.2188, 0.8125, 0.2188, 0.875, 0.1875, 0.875, 0.1875, 0.8125, 0.1875, 0.5, 0.1875, 0.5625, 0.1562, 0.5625, 0.1562, 0.5, 0.1875, 0.9375, 0.1719, 1.0, 0.1563, 0.9375, 0.1875, 0.875, 0.1875, 0.9375, 0.1563, 0.9375, 0.1563, 0.875, 0.1875, 0.8125, 0.1875, 0.875, 0.1563, 0.875, 0.1563, 0.8125, 0.1875, 0.75, 0.1875, 0.8125, 0.1563, 0.8125, 0.1563, 0.75, 0.1875, 0.6875, 0.1875, 0.75, 0.1563, 0.75, 0.1562, 0.6875, 0.1875, 0.625, 0.1875, 0.6875, 0.1562, 0.6875, 0.1563, 0.625, 0.1875, 0.5625, 0.1875, 0.625, 0.1563, 0.625, 0.1562, 0.5625, 0.1562, 0.6875, 0.1563, 0.75, 0.125, 0.75, 0.125, 0.6875, 0.1563, 0.625, 0.1562, 0.6875, 0.125, 0.6875, 0.125, 0.625, 0.1562, 0.5625, 0.1563, 0.625, 0.125, 0.625, 0.125, 0.5625, 0.1562, 0.5, 0.1562, 0.5625, 0.125, 0.5625, 0.125, 0.5, 0.1563, 0.9375, 0.1406, 1.0, 0.125, 0.9375, 0.1563, 0.875, 0.1563, 0.9375, 0.125, 0.9375, 0.125, 0.875, 0.1563, 0.8125, 0.1563, 0.875, 0.125, 0.875, 0.125, 0.8125, 0.1563, 0.75, 0.1563, 0.8125, 0.125, 0.8125, 0.125, 0.75, 0.125, 0.875, 0.125, 0.9375, 0.09375, 0.9375, 0.09375, 0.875, 0.125, 0.8125, 0.125, 0.875, 0.09375, 0.875, 0.09375, 0.8125, 0.125, 0.75, 0.125, 0.8125, 0.09375, 0.8125, 0.09375, 0.75, 0.125, 0.6875, 0.125, 0.75, 0.09375, 0.75, 0.09375, 0.6875, 0.125, 0.625, 0.125, 0.6875, 0.09375, 0.6875, 0.09375, 0.625, 0.125, 0.5625, 0.125, 0.625, 0.09375, 0.625, 0.09375, 0.5625, 0.125, 0.5, 0.125, 0.5625, 0.09375, 0.5625, 0.09375, 0.5, 0.125, 0.9375, 0.1094, 1.0, 0.09375, 0.9375, 0.09375, 0.625, 0.09375, 0.6875, 0.0625, 0.6875, 0.0625, 0.625, 0.09375, 0.5625, 0.09375, 0.625, 0.0625, 0.625, 0.0625, 0.5625, 0.09375, 0.5, 0.09375, 0.5625, 0.0625, 0.5625, 0.0625, 0.5, 0.09375, 0.9375, 0.07813, 1.0, 0.0625, 0.9375, 0.09375, 0.875, 0.09375, 0.9375, 0.0625, 0.9375, 0.0625, 0.875, 0.09375, 0.8125, 0.09375, 0.875, 0.0625, 0.875, 0.0625, 0.8125, 0.09375, 0.75, 0.09375, 0.8125, 0.0625, 0.8125, 0.0625, 0.75, 0.09375, 0.6875, 0.09375, 0.75, 0.0625, 0.75, 0.0625, 0.6875, 0.0625, 0.875, 0.0625, 0.9375, 0.03125, 0.9375, 0.03125, 0.875, 0.0625, 0.8125, 0.0625, 0.875, 0.03125, 0.875, 0.03125, 0.8125, 0.0625, 0.75, 0.0625, 0.8125, 0.03125, 0.8125, 0.03125, 0.75, 0.0625, 0.6875, 0.0625, 0.75, 0.03125, 0.75, 0.03125, 0.6875, 0.0625, 0.625, 0.0625, 0.6875, 0.03125, 0.6875, 0.03125, 0.625, 0.0625, 0.5625, 0.0625, 0.625, 0.03125, 0.625, 0.03125, 0.5625, 0.0625, 0.5, 0.0625, 0.5625, 0.03125, 0.5625, 0.03125, 0.5, 0.0625, 0.9375, 0.04688, 1.0, 0.03125, 0.9375, 0.03125, 0.625, 0.03125, 0.6875, 0.0, 0.6875, 5.96e-08, 0.625, 0.03125, 0.5625, 0.03125, 0.625, 5.96e-08, 0.625, 0.0, 0.5625, 0.03125, 0.5, 0.03125, 0.5625, 0.0, 0.5625, 0.0, 0.5, 0.03125, 0.9375, 0.01563, 1.0, 2.384e-07, 0.9375, 0.03125, 0.875, 0.03125, 0.9375, 2.384e-07, 0.9375, 8.941e-08, 0.875, 0.03125, 0.8125, 0.03125, 0.875, 8.941e-08, 0.875, 5.96e-08, 0.8125, 0.03125, 0.75, 0.03125, 0.8125, 5.96e-08, 0.8125, 0.0, 0.75, 0.03125, 0.6875, 0.03125, 0.75, 0.0, 0.75, 0.0, 0.6875, 1.0, 0.8125, 1.0, 0.875, 0.9688, 0.875, 0.9688, 0.8125, 1.0, 0.75, 1.0, 0.8125, 0.9688, 0.8125, 0.9688, 0.75, 1.0, 0.6875, 1.0, 0.75, 0.9688, 0.75, 0.9688, 0.6875, 1.0, 0.625, 1.0, 0.6875, 0.9688, 0.6875, 0.9688, 0.625, 1.0, 0.5625, 1.0, 0.625, 0.9688, 0.625, 0.9688, 0.5625, 1.0, 0.5, 1.0, 0.5625, 0.9688, 0.5625, 0.9688, 0.5, 1.0, 0.9375, 0.9844, 1.0, 0.9688, 0.9375, 1.0, 0.875, 1.0, 0.9375, 0.9688, 0.9375, 0.9688, 0.875, 0.9688, 0.5625, 0.9688, 0.625, 0.9375, 0.625, 0.9375, 0.5625, 0.9688, 0.5, 0.9688, 0.5625, 0.9375, 0.5625, 0.9375, 0.5, 0.9688, 0.9375, 0.9531, 1.0, 0.9375, 0.9375, 0.9688, 0.875, 0.9688, 0.9375, 0.9375, 0.9375, 0.9375, 0.875, 0.9688, 0.8125, 0.9688, 0.875, 0.9375, 0.875, 0.9375, 0.8125, 0.9688, 0.75, 0.9688, 0.8125, 0.9375, 0.8125, 0.9375, 0.75, 0.9688, 0.6875, 0.9688, 0.75, 0.9375, 0.75, 0.9375, 0.6875, 0.9688, 0.625, 0.9688, 0.6875, 0.9375, 0.6875, 0.9375, 0.625, 0.9375, 0.8125, 0.9375, 0.875, 0.9063, 0.875, 0.9062, 0.8125, 0.9375, 0.75, 0.9375, 0.8125, 0.9062, 0.8125, 0.9062, 0.75, 0.9375, 0.6875, 0.9375, 0.75, 0.9062, 0.75, 0.9062, 0.6875, 0.9375, 0.625, 0.9375, 0.6875, 0.9062, 0.6875, 0.9062, 0.625, 0.9375, 0.5625, 0.9375, 0.625, 0.9062, 0.625, 0.9062, 0.5625, 0.9375, 0.5, 0.9375, 0.5625, 0.9062, 0.5625, 0.9062, 0.5, 0.9375, 0.9375, 0.9219, 1.0, 0.9063, 0.9375, 0.9375, 0.875, 0.9375, 0.9375, 0.9063, 0.9375, 0.9063, 0.875, 0.9062, 0.5625, 0.9062, 0.625, 0.875, 0.625, 0.875, 0.5625, 0.9062, 0.5, 0.9062, 0.5625, 0.875, 0.5625, 0.875, 0.5, 0.9063, 0.9375, 0.8906, 1.0, 0.875, 0.9375, 0.9063, 0.875, 0.9063, 0.9375, 0.875, 0.9375, 0.875, 0.875, 0.9062, 0.8125, 0.9063, 0.875, 0.875, 0.875, 0.875, 0.8125, 0.9062, 0.75, 0.9062, 0.8125, 0.875, 0.8125, 0.875, 0.75, 0.9062, 0.6875, 0.9062, 0.75, 0.875, 0.75, 0.875, 0.6875, 0.9062, 0.625, 0.9062, 0.6875, 0.875, 0.6875, 0.875, 0.625, 0.875, 0.75, 0.875, 0.8125, 0.8438, 0.8125, 0.8438, 0.75, 0.875, 0.6875, 0.875, 0.75, 0.8438, 0.75, 0.8438, 0.6875, 0.875, 0.625, 0.875, 0.6875, 0.8438, 0.6875, 0.8438, 0.625, 0.875, 0.5625, 0.875, 0.625, 0.8438, 0.625, 0.8438, 0.5625, 0.875, 0.5, 0.875, 0.5625, 0.8438, 0.5625, 0.8438, 0.5, 0.875, 0.9375, 0.8594, 1.0, 0.8438, 0.9375, 0.875, 0.875, 0.875, 0.9375, 0.8438, 0.9375, 0.8438, 0.875, 0.875, 0.8125, 0.875, 0.875, 0.8438, 0.875, 0.8438, 0.8125, 0.8438, 0.5, 0.8438, 0.5625, 0.8125, 0.5625, 0.8125, 0.5, 0.8438, 0.9375, 0.8281, 1.0, 0.8125, 0.9375, 0.8438, 0.875, 0.8438, 0.9375, 0.8125, 0.9375, 0.8125, 0.875, 0.8438, 0.8125, 0.8438, 0.875, 0.8125, 0.875, 0.8125, 0.8125, 0.8438, 0.75, 0.8438, 0.8125, 0.8125, 0.8125, 0.8125, 0.75, 0.8438, 0.6875, 0.8438, 0.75, 0.8125, 0.75, 0.8125, 0.6875, 0.8438, 0.625, 0.8438, 0.6875, 0.8125, 0.6875, 0.8125, 0.625, 0.8438, 0.5625, 0.8438, 0.625, 0.8125, 0.625, 0.8125, 0.5625, 0.8125, 0.6875, 0.8125, 0.75, 0.7812, 0.75, 0.7812, 0.6875, 0.8125, 0.625, 0.8125, 0.6875, 0.7812, 0.6875, 0.7812, 0.625, 0.8125, 0.5625, 0.8125, 0.625, 0.7812, 0.625, 0.7812, 0.5625, 0.8125, 0.5, 0.8125, 0.5625, 0.7812, 0.5625, 0.7812, 0.5, 0.8125, 0.9375, 0.7969, 1.0, 0.7812, 0.9375, 0.8125, 0.875, 0.8125, 0.9375, 0.7812, 0.9375, 0.7812, 0.875, 0.8125, 0.8125, 0.8125, 0.875, 0.7812, 0.875, 0.7812, 0.8125, 0.8125, 0.75, 0.8125, 0.8125, 0.7812, 0.8125, 0.7812, 0.75, 0.7812, 0.9375, 0.7656, 1.0, 0.75, 0.9375, 0.7812, 0.875, 0.7812, 0.9375, 0.75, 0.9375, 0.75, 0.875, 0.7812, 0.8125, 0.7812, 0.875, 0.75, 0.875, 0.75, 0.8125, 0.7812, 0.75, 0.7812, 0.8125, 0.75, 0.8125, 0.75, 0.75, 0.7812, 0.6875, 0.7812, 0.75, 0.75, 0.75, 0.75, 0.6875, 0.7812, 0.625, 0.7812, 0.6875, 0.75, 0.6875, 0.75, 0.625, 0.7812, 0.5625, 0.7812, 0.625, 0.75, 0.625, 0.75, 0.5625, 0.7812, 0.5, 0.7812, 0.5625, 0.75, 0.5625, 0.75, 0.5, 1.0, 0.5, 1.0, 1.0, 0.9688, 1.0, 0.9688, 0.5, 0.9688, 0.5, 0.9688, 1.0, 0.9375, 1.0, 0.9375, 0.5, 0.9375, 0.5, 0.9375, 1.0, 0.9062, 1.0, 0.9062, 0.5, 0.9062, 0.5, 0.9062, 1.0, 0.875, 1.0, 0.875, 0.5, 0.875, 0.5, 0.875, 1.0, 0.8438, 1.0, 0.8438, 0.5, 0.8438, 0.5, 0.8438, 1.0, 0.8125, 1.0, 0.8125, 0.5, 0.8125, 0.5, 0.8125, 1.0, 0.7812, 1.0, 0.7812, 0.5, 0.7812, 0.5, 0.7812, 1.0, 0.75, 1.0, 0.75, 0.5, 0.75, 0.5, 0.75, 1.0, 0.7188, 1.0, 0.7188, 0.5, 0.7188, 0.5, 0.7188, 1.0, 0.6875, 1.0, 0.6875, 0.5, 0.6875, 0.5, 0.6875, 1.0, 0.6562, 1.0, 0.6562, 0.5, 0.6562, 0.5, 0.6562, 1.0, 0.625, 1.0, 0.625, 0.5, 0.625, 0.5, 0.625, 1.0, 0.5938, 1.0, 0.5938, 0.5, 0.5938, 0.5, 0.5938, 1.0, 0.5625, 1.0, 0.5625, 0.5, 0.5625, 0.5, 0.5625, 1.0, 0.5312, 1.0, 0.5312, 0.5, 0.5312, 0.5, 0.5312, 1.0, 0.5, 1.0, 0.5, 0.5, 0.5, 0.5, 0.5, 1.0, 0.4688, 1.0, 0.4688, 0.5, 0.4688, 0.5, 0.4688, 1.0, 0.4375, 1.0, 0.4375, 0.5, 0.4375, 0.5, 0.4375, 1.0, 0.4062, 1.0, 0.4062, 0.5, 0.4062, 0.5, 0.4062, 1.0, 0.375, 1.0, 0.375, 0.5, 0.375, 0.5, 0.375, 1.0, 0.3438, 1.0, 0.3438, 0.5, 0.3438, 0.5, 0.3438, 1.0, 0.3125, 1.0, 0.3125, 0.5, 0.3125, 0.5, 0.3125, 1.0, 0.2812, 1.0, 0.2812, 0.5, 0.2812, 0.5, 0.2812, 1.0, 0.25, 1.0, 0.25, 0.5, 0.25, 0.5, 0.25, 1.0, 0.2188, 1.0, 0.2188, 0.5, 0.2188, 0.5, 0.2188, 1.0, 0.1875, 1.0, 0.1875, 0.5, 0.1875, 0.5, 0.1875, 1.0, 0.1562, 1.0, 0.1562, 0.5, 0.1562, 0.5, 0.1562, 1.0, 0.125, 1.0, 0.125, 0.5, 0.125, 0.5, 0.125, 1.0, 0.09375, 1.0, 0.09375, 0.5, 0.09375, 0.5, 0.09375, 1.0, 0.0625, 1.0, 0.0625, 0.5, 0.0625, 0.5, 0.0625, 1.0, 0.03125, 1.0, 0.03125, 0.5, 0.03125, 0.5, 0.03125, 1.0, 0.0, 1.0, 0.0, 0.5, 0.0, 1.0, 0.03125, 1.0, 0.7812, 0.5, 0.75, 0.5, 0.03125, 1.0, 0.0625, 1.0, 0.8125, 0.5, 0.7812, 0.5, 0.0625, 1.0, 0.09375, 1.0, 0.8438, 0.5, 0.8125, 0.5, 0.09375, 1.0, 0.125, 1.0, 0.875, 0.5, 0.8438, 0.5, 0.125, 1.0, 0.1562, 1.0, 0.9062, 0.5, 0.875, 0.5, 0.1562, 1.0, 0.1875, 1.0, 0.9375, 0.5, 0.9062, 0.5, 0.1875, 1.0, 0.2188, 1.0, 0.9688, 0.5, 0.9375, 0.5, 0.2188, 1.0, 0.25, 1.0, 1.0, 0.5, 0.9688, 0.5, 0.25, 1.0, 0.2812, 1.0, 0.03125, 0.5, 0.0, 0.5, 0.2812, 1.0, 0.3125, 1.0, 0.0625, 0.5, 0.03125, 0.5, 0.3125, 1.0, 0.3438, 1.0, 0.09375, 0.5, 0.0625, 0.5, 0.3438, 1.0, 0.375, 1.0, 0.125, 0.5, 0.09375, 0.5, 0.375, 1.0, 0.4062, 1.0, 0.1562, 0.5, 0.125, 0.5, 0.4062, 1.0, 0.4375, 1.0, 0.1875, 0.5, 0.1562, 0.5, 0.4375, 1.0, 0.4688, 1.0, 0.2187, 0.5, 0.1875, 0.5, 0.4688, 1.0, 0.5, 1.0, 0.25, 0.5, 0.2187, 0.5, 0.5, 1.0, 0.5312, 1.0, 0.2812, 0.5, 0.25, 0.5, 0.5312, 1.0, 0.5625, 1.0, 0.3125, 0.5, 0.2812, 0.5, 0.5625, 1.0, 0.5938, 1.0, 0.3437, 0.5, 0.3125, 0.5, 0.5938, 1.0, 0.625, 1.0, 0.375, 0.5, 0.3437, 0.5, 0.625, 1.0, 0.6562, 1.0, 0.4062, 0.5, 0.375, 0.5, 0.6562, 1.0, 0.6875, 1.0, 0.4375, 0.5, 0.4062, 0.5, 0.6875, 1.0, 0.7188, 1.0, 0.4687, 0.5, 0.4375, 0.5, 0.7188, 1.0, 0.75, 1.0, 0.5, 0.5, 0.4687, 0.5, 0.75, 1.0, 0.7812, 1.0, 0.5312, 0.5, 0.5, 0.5, 0.7812, 1.0, 0.8125, 1.0, 0.5625, 0.5, 0.5312, 0.5, 0.8125, 1.0, 0.8438, 1.0, 0.5937, 0.5, 0.5625, 0.5, 0.8438, 1.0, 0.875, 1.0, 0.625, 0.5, 0.5937, 0.5, 0.875, 1.0, 0.9062, 1.0, 0.6562, 0.5, 0.625, 0.5, 0.9062, 1.0, 0.9375, 1.0, 0.6875, 0.5, 0.6562, 0.5, 0.9375, 1.0, 0.9688, 1.0, 0.7188, 0.5, 0.6875, 0.5, 0.9688, 1.0, 1.0, 1.0, 0.75, 0.5, 0.7188, 0.5, 0.75, 0.5, 0.75, 0.5, 0.75, 0.5, 0.75, 0.5, 0.99, 0.25, 0.75, 0.25, 0.75, 0.25, 0.99, 0.25, 0.125, 0.5, 0.09375, 0.5, 0.09375, 0.5, 0.125, 0.5, 0.9062, 0.5, 0.875, 0.5, 0.875, 0.5, 0.9062, 0.5, 0.25, 0.5, 0.25, 0.5, 0.25, 0.5, 0.25, 0.5, 0.0625, 0.5, 0.03125, 0.5, 0.03125, 0.5, 0.0625, 0.5, 0.2188, 0.5, 0.1875, 0.5, 0.1875, 0.5, 0.2188, 0.5, 0.25, 0.5, 0.25, 0.5, 0.25, 0.5, 0.25, 0.5, 0.6562, 0.5, 0.625, 0.5, 0.625, 0.5, 0.6562, 0.5, 0.8438, 0.5, 0.8125, 0.5, 0.8125, 0.5, 0.8438, 0.5, 0.2812, 0.5, 0.25, 0.5, 0.25, 0.5, 0.2812, 0.5, 0.4375, 0.5, 0.4062, 0.5, 0.4062, 0.5, 0.4375, 0.5, 0.5938, 0.5, 0.5625, 0.5, 0.5625, 0.5, 0.5938, 0.5, 0.75, 0.5, 0.7188, 0.5, 0.7188, 0.5, 0.75, 0.5, 0.1562, 0.5, 0.125, 0.5, 0.125, 0.5, 0.1562, 0.5, 0.375, 0.5, 0.3438, 0.5, 0.3438, 0.5, 0.375, 0.5, 0.5312, 0.5, 0.5, 0.5, 0.5, 0.5, 0.5312, 0.5, 0.6875, 0.5, 0.6562, 0.5, 0.6562, 0.5, 0.6875, 0.5, 0.3125, 0.5, 0.2812, 0.5, 0.2812, 0.5, 0.3125, 0.5, 0.4688, 0.5, 0.4375, 0.5, 0.4375, 0.5, 0.4688, 0.5, 0.625, 0.5, 0.5938, 0.5, 0.5938, 0.5, 0.625, 0.5, 0.4062, 0.5, 0.375, 0.5, 0.375, 0.5, 0.4062, 0.5, 0.5625, 0.5, 0.5312, 0.5, 0.5312, 0.5, 0.5625, 0.5, 0.7188, 0.5, 0.6875, 0.5, 0.6875, 0.5, 0.7188, 0.5, 0.75, 0.5, 0.75, 0.5, 0.75, 0.5, 0.75, 0.5, 1.0, 0.5, 0.9688, 0.5, 0.9688, 0.5, 1.0, 0.5, 0.7812, 0.5, 0.75, 0.5, 0.75, 0.5, 0.7812, 0.5, 0.9375, 0.5, 0.9062, 0.5, 0.9062, 0.5, 0.9375, 0.5, 0.75, 0.5, 0.75, 0.5, 0.75, 0.5, 0.75, 0.5, 0.09375, 0.5, 0.0625, 0.5, 0.0625, 0.5, 0.09375, 0.5, 0.25, 0.5, 0.2188, 0.5, 0.2188, 0.5, 0.25, 0.5, 0.25, 0.5, 0.25, 0.5, 0.25, 0.5, 0.25, 0.5, 0.75, 0.5, 0.7188, 0.5, 0.7188, 0.5, 0.75, 0.5, 0.5312, 0.5, 0.5, 0.5, 0.5, 0.5, 0.5312, 0.5, 0.3125, 0.5, 0.2812, 0.5, 0.2812, 0.5, 0.3125, 0.5, 0.5625, 0.5, 0.5312, 0.5, 0.5312, 0.5, 0.5625, 0.5, 0.3438, 0.5, 0.3125, 0.5, 0.3125, 0.5, 0.3438, 0.5, 0.5938, 0.5, 0.5625, 0.5, 0.5625, 0.5, 0.5938, 0.5, 0.375, 0.5, 0.3438, 0.5, 0.3438, 0.5, 0.375, 0.5, 0.625, 0.5, 0.5938, 0.5, 0.5938, 0.5, 0.625, 0.5, 0.4062, 0.5, 0.375, 0.5, 0.375, 0.5, 0.4062, 0.5, 0.6562, 0.5, 0.625, 0.5, 0.625, 0.5, 0.6562, 0.5, 0.4375, 0.5, 0.4062, 0.5, 0.4062, 0.5, 0.4375, 0.5, 0.875, 0.5, 0.8438, 0.5, 0.8438, 0.5, 0.875, 0.5, 0.6875, 0.5, 0.6562, 0.5, 0.6562, 0.5, 0.6875, 0.5, 0.4688, 0.5, 0.4375, 0.5, 0.4375, 0.5, 0.4688, 0.5, 0.03125, 0.5, 0.0, 0.5, 0.0, 0.5, 0.03125, 0.5, 0.7188, 0.5, 0.6875, 0.5, 0.6875, 0.5, 0.7188, 0.5, 0.5, 0.5, 0.4688, 0.5, 0.4688, 0.5, 0.5, 0.5, 0.3438, 0.5, 0.3125, 0.5, 0.3125, 0.5, 0.3438, 0.5, 0.7188, 0.5, 0.6875, 0.5, 0.6875, 0.5, 0.7188, 0.5, 0.5, 0.5, 0.4688, 0.5, 0.4688, 0.5, 0.5, 0.5, 0.2812, 0.5, 0.25, 0.5, 0.25, 0.5, 0.2812, 0.5, 0.75, 0.5, 0.7188, 0.5, 0.7188, 0.5, 0.75, 0.5, 0.5312, 0.5, 0.5, 0.5, 0.5, 0.5, 0.5312, 0.5, 0.3125, 0.5, 0.2812, 0.5, 0.2812, 0.5, 0.3125, 0.5, 0.5625, 0.5, 0.5312, 0.5, 0.5312, 0.5, 0.5625, 0.5, 0.3438, 0.5, 0.3125, 0.5, 0.3125, 0.5, 0.3438, 0.5, 0.5938, 0.5, 0.5625, 0.5, 0.5625, 0.5, 0.5938, 0.5, 0.375, 0.5, 0.3438, 0.5, 0.3438, 0.5, 0.375, 0.5, 0.625, 0.5, 0.5938, 0.5, 0.5938, 0.5, 0.625, 0.5, 0.4062, 0.5, 0.375, 0.5, 0.375, 0.5, 0.4062, 0.5, 0.6562, 0.5, 0.625, 0.5, 0.625, 0.5, 0.6562, 0.5, 0.4375, 0.5, 0.4062, 0.5, 0.4062, 0.5, 0.4375, 0.5, 0.1875, 0.5, 0.1562, 0.5, 0.1562, 0.5, 0.1875, 0.5, 0.6875, 0.5, 0.6562, 0.5, 0.6562, 0.5, 0.6875, 0.5, 0.2812, 0.5, 0.25, 0.5, 0.25, 0.5, 0.2812, 0.5, 0.5, 0.5, 0.4688, 0.5, 0.4688, 0.5, 0.5, 0.5, 0.99, 0.25, 0.9854, 0.2032, 0.75, 0.25, 0.9854, 0.2032, 0.9717, 0.1582, 0.75, 0.25, 0.9717, 0.1582, 0.9496, 0.1167, 0.75, 0.25, 0.9496, 0.1167, 0.9197, 0.08029, 0.75, 0.25, 0.9197, 0.08029, 0.8833, 0.05045, 0.75, 0.25, 0.8833, 0.05045, 0.8418, 0.02827, 0.75, 0.25, 0.8418, 0.02827, 0.7968, 0.01461, 0.75, 0.25, 0.7968, 0.01461, 0.75, 0.01, 0.75, 0.25, 0.75, 0.01, 0.7032, 0.01461, 0.75, 0.25, 0.7032, 0.01461, 0.6582, 0.02827, 0.75, 0.25, 0.6582, 0.02827, 0.6167, 0.05045, 0.75, 0.25, 0.6167, 0.05045, 0.5803, 0.08029, 0.75, 0.25, 0.5803, 0.08029, 0.5504, 0.1167, 0.75, 0.25, 0.5504, 0.1167, 0.5283, 0.1582, 0.75, 0.25, 0.5283, 0.1582, 0.5146, 0.2032, 0.75, 0.25, 0.5146, 0.2032, 0.51, 0.25, 0.75, 0.25, 0.75, 0.25, 0.51, 0.25, 0.51, 0.25, 0.75, 0.25, 0.4688, 0.5, 0.4375, 0.5, 0.4375, 0.5, 0.4688, 0.5, 0.625, 0.5, 0.6562, 0.5, 0.6562, 0.5, 0.625, 0.5, 0.375, 0.5, 0.4062, 0.5, 0.4062, 0.5, 0.375, 0.5, 0.5938, 0.5, 0.625, 0.5, 0.625, 0.5, 0.5938, 0.5, 0.3438, 0.5, 0.375, 0.5, 0.375, 0.5, 0.3438, 0.5, 0.5625, 0.5, 0.5938, 0.5, 0.5938, 0.5, 0.5625, 0.5, 0.3125, 0.5, 0.3438, 0.5, 0.3438, 0.5, 0.3125, 0.5, 0.5312, 0.5, 0.5625, 0.5, 0.5625, 0.5, 0.5312, 0.5, 0.2812, 0.5, 0.3125, 0.5, 0.3125, 0.5, 0.2812, 0.5, 0.5, 0.5, 0.5312, 0.5, 0.5312, 0.5, 0.5, 0.5, 0.7188, 0.5, 0.75, 0.5, 0.75, 0.5, 0.7188, 0.5, 0.25, 0.5, 0.2812, 0.5, 0.2812, 0.5, 0.25, 0.5, 0.4688, 0.5, 0.5, 0.5, 0.5, 0.5, 0.4688, 0.5, 0.6875, 0.5, 0.7188, 0.5, 0.7188, 0.5, 0.6875, 0.5, 0.75, 0.25, 0.99, 0.25, 0.99, 0.25, 0.75, 0.25, 0.7032, 0.01461, 0.6582, 0.02827, 0.6582, 0.02827, 0.7032, 0.01461, 0.6562, 0.5, 0.6875, 0.5, 0.6875, 0.5, 0.6562, 0.5, 0.75, 0.25, 0.51, 0.25, 0.51, 0.25, 0.75, 0.25, 0.4062, 0.5, 0.4375, 0.5, 0.4375, 0.5, 0.4062, 0.5, 0.5938, 0.5, 0.625, 0.5, 0.625, 0.5, 0.5938, 0.5, 0.3438, 0.5, 0.375, 0.5, 0.375, 0.5, 0.3438, 0.5, 0.5625, 0.5, 0.5938, 0.5, 0.5938, 0.5, 0.5625, 0.5, 0.3125, 0.5, 0.3438, 0.5, 0.3438, 0.5, 0.3125, 0.5, 0.5312, 0.5, 0.5625, 0.5, 0.5625, 0.5, 0.5312, 0.5, 0.2812, 0.5, 0.3125, 0.5, 0.3125, 0.5, 0.2812, 0.5, 0.5, 0.5, 0.5312, 0.5, 0.5312, 0.5, 0.5, 0.5, 0.7188, 0.5, 0.75, 0.5, 0.75, 0.5, 0.7188, 0.5, 0.25, 0.5, 0.2812, 0.5, 0.2812, 0.5, 0.25, 0.5, 0.4688, 0.5, 0.5, 0.5, 0.5, 0.5, 0.4688, 0.5, 0.6875, 0.5, 0.7188, 0.5, 0.7188, 0.5, 0.6875, 0.5, 0.75, 0.25, 0.99, 0.25, 0.99, 0.25, 0.75, 0.25, 0.7032, 0.01461, 0.6582, 0.02827, 0.6582, 0.02827, 0.7032, 0.01461, 0.6562, 0.5, 0.6875, 0.5, 0.6875, 0.5, 0.6562, 0.5, 0.75, 0.25, 0.51, 0.25, 0.51, 0.25, 0.75, 0.25, 0.4062, 0.5, 0.4375, 0.5, 0.4375, 0.5, 0.4062, 0.5, 0.625, 0.5, 0.6562, 0.5, 0.6562, 0.5, 0.625, 0.5, 0.375, 0.5, 0.4062, 0.5, 0.4062, 0.5, 0.375, 0.5, 0.75, 0.49, 0.7968, 0.4854, 0.75, 0.25, 0.7968, 0.4854, 0.8418, 0.4717, 0.75, 0.25, 0.8418, 0.4717, 0.8833, 0.4496, 0.75, 0.25, 0.8833, 0.4496, 0.9197, 0.4197, 0.75, 0.25, 0.9197, 0.4197, 0.9496, 0.3833, 0.75, 0.25, 0.9496, 0.3833, 0.9717, 0.3418, 0.75, 0.25, 0.9717, 0.3418, 0.9854, 0.2968, 0.75, 0.25, 0.9854, 0.2968, 0.99, 0.25, 0.75, 0.25, 0.51, 0.25, 0.75, 0.25, 0.75, 0.25, 0.51, 0.25, 0.75, 0.25, 0.99, 0.25, 0.99, 0.25, 0.75, 0.25, 0.51, 0.25, 0.5146, 0.2968, 0.75, 0.25, 0.5146, 0.2968, 0.5283, 0.3418, 0.75, 0.25, 0.5283, 0.3418, 0.5504, 0.3833, 0.75, 0.25, 0.5504, 0.3833, 0.5803, 0.4197, 0.75, 0.25, 0.5803, 0.4197, 0.6167, 0.4496, 0.75, 0.25, 0.6167, 0.4496, 0.6582, 0.4717, 0.75, 0.25, 0.6582, 0.4717, 0.7032, 0.4854, 0.75, 0.25, 0.7032, 0.4854, 0.75, 0.49, 0.75, 0.25, 0.51, 0.25, 0.75, 0.25, 0.75, 0.25, 0.51, 0.25, 0.75, 0.25, 0.99, 0.25, 0.99, 0.25, 0.75, 0.25, 0.51, 0.25, 0.75, 0.25, 0.75, 0.25, 0.51, 0.25, 0.75, 0.25, 0.99, 0.25, 0.99, 0.25, 0.75, 0.25, 0.9688, 0.5, 0.9375, 0.5, 0.9375, 0.5, 0.9688, 0.5, 0.8125, 0.5, 0.7812, 0.5, 0.7812, 0.5, 0.8125, 0.5])
me_sphere_002.use_remesh_fix_poles = True
me_sphere_002.use_remesh_preserve_attributes = False
me_sphere_002.use_mirror_vertex_groups = False
me_sphere_002.update()

# ---- objects
ob_light = bpy.data.objects.new('Light', light_light)
ob_camera = bpy.data.objects.new('Camera', cam_camera)
ob_empty = bpy.data.objects.new('Empty', None)
ob_cube = bpy.data.objects.new('Cube', me_cube_001)
ob_sphere = bpy.data.objects.new('Sphere', me_sphere_002)

# ---- transforms, parenting, visibility, modifiers, constraints
ob_light.location = (4.076, 1.005, 5.904)
ob_light.rotation_euler = (0.6503, 0.05522, 1.866)
ob_light.lock_rotations_4d = False
ob_light.empty_display_type = 'ARROWS'
ob_light.color = (0.0, 0.0, 0.0, 0.0)
ob_light.lineart.crease_threshold = 0.0
ob_camera.location = (7.359, -6.926, 4.958)
ob_camera.rotation_euler = (1.109, 0.0, 0.8149)
ob_camera.lock_rotations_4d = False
ob_camera.empty_display_type = 'ARROWS'
ob_camera.color = (0.0, 0.0, 0.0, 0.0)
ob_camera.display_type = 'WIRE'
ob_camera.lineart.crease_threshold = 0.0
ob_empty.location = (1.705, -0.05101, -3.449)
ob_empty.rotation_euler = (1.571, -0.0, 1.571)
ob_empty.scale = (1.892, 1.892, 1.892)
ob_empty.empty_display_type = 'IMAGE'
ob_empty.empty_display_size = 5.0
ob_empty.use_empty_image_alpha = True
ob_empty.color = (1.0, 1.0, 1.0, 0.6167)
ob_empty.lineart.crease_threshold = 0.0
ob_cube.location = (0.0, 0.0, -0.8693)
ob_cube.scale = (0.5296, 0.3737, 0.1362)
ob_cube.lineart.crease_threshold = 0.0
_m = ob_cube.modifiers.new('Mirror', 'MIRROR')
_m.use_clip = True
ob_sphere.location = (1.165e-07, 0.3499, 1.305)
ob_sphere.rotation_euler = (-0.2078, -4.582e-17, 4.778e-18)
ob_sphere.scale = (1.552, 1.74, 1.518)
ob_sphere.lineart.crease_threshold = 0.0

# ---- collection membership
col_collection.objects.link(ob_light)
col_collection.objects.link(ob_camera)
col_collection.objects.link(ob_empty)
col_collection.objects.link(ob_cube)
col_collection_2.objects.link(ob_sphere)
def _layer_coll(name, lc=None):
    lc = lc or bpy.context.view_layer.layer_collection
    for c in lc.children:
        if c.name == name: return c
        r = _layer_coll(name, c)
        if r: return r
_layer_coll('Collection 2').exclude = True

# ---- scene / render settings (as saved in the file)
scene.camera = ob_camera
scene.frame_start = 1; scene.frame_end = 250; scene.frame_set(1)
scene.render.engine = 'BLENDER_EEVEE_NEXT'
scene.cycles.use_denoising = False
scene.cycles.samples = 128
scene.cycles.sampling_pattern = 'TABULATED_SOBOL'
scene.cycles.use_adaptive_sampling = False
scene.cycles.use_light_tree = False
scene.view_settings.view_transform = 'Filmic'
bpy.context.view_layer.update()
